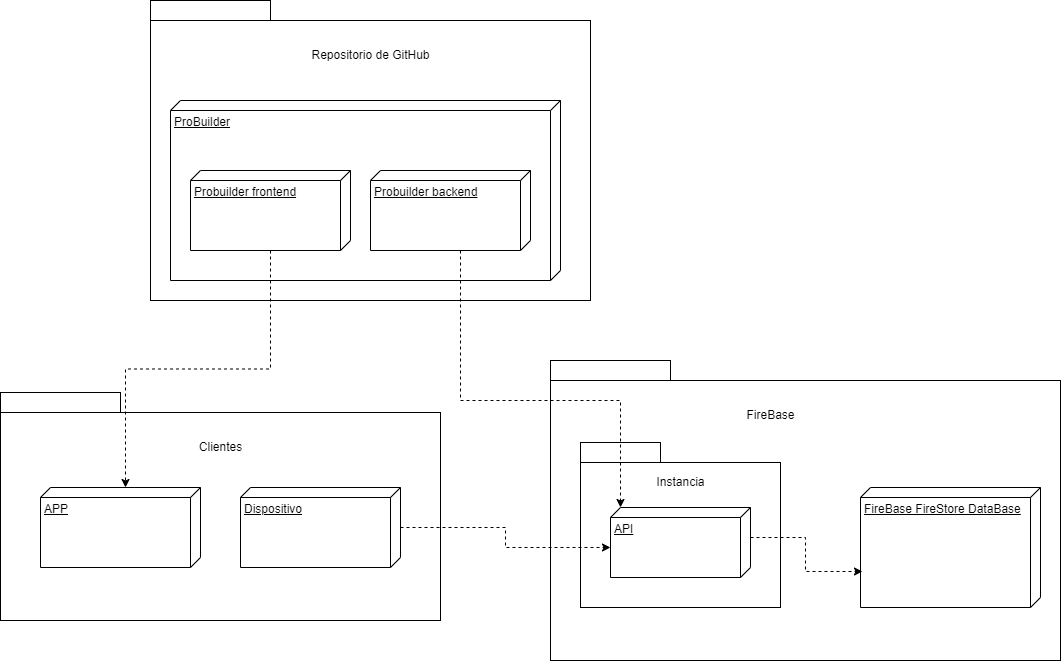

The diagram above was exported from draw.io. Its source (the exported page's mxGraphModel, read from the mxfile embedded in the PNG):
<mxGraphModel dx="1434" dy="780" grid="1" gridSize="10" guides="1" tooltips="1" connect="1" arrows="1" fold="1" page="1" pageScale="1" pageWidth="827" pageHeight="1169" math="0" shadow="0">
  <root>
    <mxCell id="0" />
    <mxCell id="1" parent="0" />
    <mxCell id="_UeDZ8w5Gf8ObRo2Gfdq-2" value="" style="rounded=0;whiteSpace=wrap;html=1;" vertex="1" parent="1">
      <mxGeometry x="240" y="80" width="440" height="280" as="geometry" />
    </mxCell>
    <mxCell id="_UeDZ8w5Gf8ObRo2Gfdq-3" value="Repositorio de GitHub" style="text;html=1;align=center;verticalAlign=middle;resizable=0;points=[];autosize=1;strokeColor=none;fillColor=none;" vertex="1" parent="1">
      <mxGeometry x="390" y="100" width="140" height="30" as="geometry" />
    </mxCell>
    <mxCell id="_UeDZ8w5Gf8ObRo2Gfdq-4" value="ProBuilder" style="verticalAlign=top;align=left;spacingTop=8;spacingLeft=2;spacingRight=12;shape=cube;size=10;direction=south;fontStyle=4;html=1;whiteSpace=wrap;" vertex="1" parent="1">
      <mxGeometry x="260" y="160" width="390" height="180" as="geometry" />
    </mxCell>
    <mxCell id="_UeDZ8w5Gf8ObRo2Gfdq-5" value="Probuilder backend" style="verticalAlign=top;align=left;spacingTop=8;spacingLeft=2;spacingRight=12;shape=cube;size=10;direction=south;fontStyle=4;html=1;whiteSpace=wrap;" vertex="1" parent="1">
      <mxGeometry x="460" y="230" width="160" height="80" as="geometry" />
    </mxCell>
    <mxCell id="_UeDZ8w5Gf8ObRo2Gfdq-6" value="Probuilder frontend" style="verticalAlign=top;align=left;spacingTop=8;spacingLeft=2;spacingRight=12;shape=cube;size=10;direction=south;fontStyle=4;html=1;whiteSpace=wrap;" vertex="1" parent="1">
      <mxGeometry x="280" y="230" width="160" height="80" as="geometry" />
    </mxCell>
    <mxCell id="_UeDZ8w5Gf8ObRo2Gfdq-7" value="" style="rounded=0;whiteSpace=wrap;html=1;" vertex="1" parent="1">
      <mxGeometry x="240" y="60" width="120" height="20" as="geometry" />
    </mxCell>
    <mxCell id="_UeDZ8w5Gf8ObRo2Gfdq-8" value="" style="rounded=0;whiteSpace=wrap;html=1;" vertex="1" parent="1">
      <mxGeometry x="640" y="440" width="510" height="280" as="geometry" />
    </mxCell>
    <mxCell id="_UeDZ8w5Gf8ObRo2Gfdq-10" value="" style="rounded=0;whiteSpace=wrap;html=1;" vertex="1" parent="1">
      <mxGeometry x="640" y="420" width="120" height="20" as="geometry" />
    </mxCell>
    <mxCell id="_UeDZ8w5Gf8ObRo2Gfdq-11" value="FireBase" style="text;html=1;align=center;verticalAlign=middle;resizable=0;points=[];autosize=1;strokeColor=none;fillColor=none;" vertex="1" parent="1">
      <mxGeometry x="825" y="460" width="70" height="30" as="geometry" />
    </mxCell>
    <mxCell id="_UeDZ8w5Gf8ObRo2Gfdq-15" value="" style="rounded=0;whiteSpace=wrap;html=1;" vertex="1" parent="1">
      <mxGeometry x="670" y="522" width="200" height="145" as="geometry" />
    </mxCell>
    <mxCell id="_UeDZ8w5Gf8ObRo2Gfdq-17" value="Instancia" style="text;html=1;align=center;verticalAlign=middle;resizable=0;points=[];autosize=1;strokeColor=none;fillColor=none;" vertex="1" parent="1">
      <mxGeometry x="735" y="527" width="70" height="30" as="geometry" />
    </mxCell>
    <mxCell id="_UeDZ8w5Gf8ObRo2Gfdq-18" value="" style="rounded=0;whiteSpace=wrap;html=1;" vertex="1" parent="1">
      <mxGeometry x="670" y="502" width="80" height="20" as="geometry" />
    </mxCell>
    <mxCell id="_UeDZ8w5Gf8ObRo2Gfdq-20" value="API" style="verticalAlign=top;align=left;spacingTop=8;spacingLeft=2;spacingRight=12;shape=cube;size=10;direction=south;fontStyle=4;html=1;whiteSpace=wrap;" vertex="1" parent="1">
      <mxGeometry x="700" y="567" width="140" height="70" as="geometry" />
    </mxCell>
    <mxCell id="_UeDZ8w5Gf8ObRo2Gfdq-21" value="FireBase FireStore DataBase" style="verticalAlign=top;align=left;spacingTop=8;spacingLeft=2;spacingRight=12;shape=cube;size=10;direction=south;fontStyle=4;html=1;whiteSpace=wrap;" vertex="1" parent="1">
      <mxGeometry x="950" y="547" width="180" height="120" as="geometry" />
    </mxCell>
    <mxCell id="_UeDZ8w5Gf8ObRo2Gfdq-22" style="edgeStyle=orthogonalEdgeStyle;rounded=0;orthogonalLoop=1;jettySize=auto;html=1;entryX=0.7;entryY=0.989;entryDx=0;entryDy=0;entryPerimeter=0;exitX=0;exitY=0;exitDx=30;exitDy=0;exitPerimeter=0;dashed=1;" edge="1" parent="1" source="_UeDZ8w5Gf8ObRo2Gfdq-20" target="_UeDZ8w5Gf8ObRo2Gfdq-21">
      <mxGeometry relative="1" as="geometry" />
    </mxCell>
    <mxCell id="_UeDZ8w5Gf8ObRo2Gfdq-23" value="" style="endArrow=classic;html=1;rounded=0;exitX=0;exitY=0;exitDx=80;exitDy=85;exitPerimeter=0;entryX=0;entryY=0;entryDx=0;entryDy=130;entryPerimeter=0;dashed=1;" edge="1" parent="1" target="_UeDZ8w5Gf8ObRo2Gfdq-20">
      <mxGeometry width="50" height="50" relative="1" as="geometry">
        <mxPoint x="550" y="310" as="sourcePoint" />
        <mxPoint x="725" y="567" as="targetPoint" />
        <Array as="points">
          <mxPoint x="550" y="460" />
          <mxPoint x="710" y="460" />
        </Array>
      </mxGeometry>
    </mxCell>
    <mxCell id="_UeDZ8w5Gf8ObRo2Gfdq-24" value="" style="rounded=0;whiteSpace=wrap;html=1;" vertex="1" parent="1">
      <mxGeometry x="90" y="472" width="440" height="208" as="geometry" />
    </mxCell>
    <mxCell id="_UeDZ8w5Gf8ObRo2Gfdq-25" value="Clientes" style="text;html=1;align=center;verticalAlign=middle;resizable=0;points=[];autosize=1;strokeColor=none;fillColor=none;" vertex="1" parent="1">
      <mxGeometry x="275" y="492" width="70" height="30" as="geometry" />
    </mxCell>
    <mxCell id="_UeDZ8w5Gf8ObRo2Gfdq-27" value="APP" style="verticalAlign=top;align=left;spacingTop=8;spacingLeft=2;spacingRight=12;shape=cube;size=10;direction=south;fontStyle=4;html=1;whiteSpace=wrap;" vertex="1" parent="1">
      <mxGeometry x="130" y="547" width="160" height="80" as="geometry" />
    </mxCell>
    <mxCell id="_UeDZ8w5Gf8ObRo2Gfdq-28" value="Dispositivo" style="verticalAlign=top;align=left;spacingTop=8;spacingLeft=2;spacingRight=12;shape=cube;size=10;direction=south;fontStyle=4;html=1;whiteSpace=wrap;" vertex="1" parent="1">
      <mxGeometry x="330" y="547" width="160" height="80" as="geometry" />
    </mxCell>
    <mxCell id="_UeDZ8w5Gf8ObRo2Gfdq-29" value="" style="rounded=0;whiteSpace=wrap;html=1;" vertex="1" parent="1">
      <mxGeometry x="90" y="452" width="120" height="20" as="geometry" />
    </mxCell>
    <mxCell id="_UeDZ8w5Gf8ObRo2Gfdq-30" style="edgeStyle=orthogonalEdgeStyle;rounded=0;orthogonalLoop=1;jettySize=auto;html=1;entryX=0;entryY=0;entryDx=40;entryDy=140;entryPerimeter=0;dashed=1;" edge="1" parent="1" source="_UeDZ8w5Gf8ObRo2Gfdq-28" target="_UeDZ8w5Gf8ObRo2Gfdq-20">
      <mxGeometry relative="1" as="geometry" />
    </mxCell>
    <mxCell id="_UeDZ8w5Gf8ObRo2Gfdq-31" style="edgeStyle=orthogonalEdgeStyle;rounded=0;orthogonalLoop=1;jettySize=auto;html=1;entryX=0;entryY=0;entryDx=0;entryDy=75;entryPerimeter=0;dashed=1;" edge="1" parent="1" source="_UeDZ8w5Gf8ObRo2Gfdq-6" target="_UeDZ8w5Gf8ObRo2Gfdq-27">
      <mxGeometry relative="1" as="geometry" />
    </mxCell>
  </root>
</mxGraphModel>